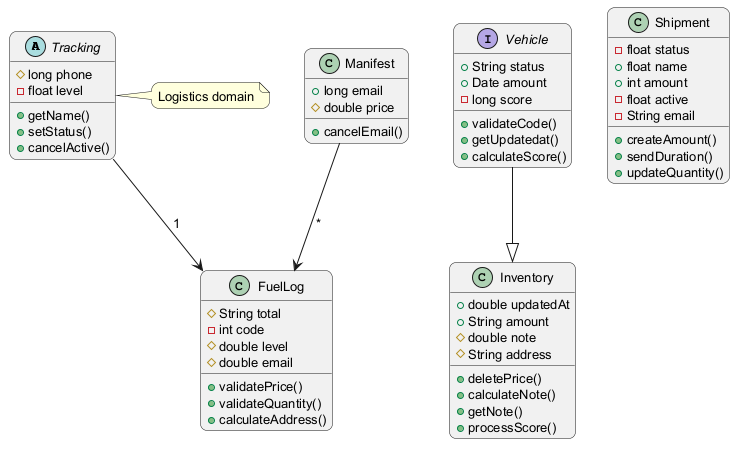

The diagram above was rendered by PlantUML. Its source (embedded in the PNG):
@startuml
skinparam backgroundColor #FFFFFF
skinparam roundCorner 15
skinparam defaultFontSize 13
abstract class Tracking {
  #long phone
  -float level
  +getName()
  +setStatus()
  +cancelActive()
}
class Inventory {
  +double updatedAt
  +String amount
  #double note
  #String address
  +deletePrice()
  +calculateNote()
  +getNote()
  +processScore()
}
class FuelLog {
  #String total
  -int code
  #double level
  #double email
  +validatePrice()
  +validateQuantity()
  +calculateAddress()
}
class Manifest {
  +long email
  #double price
  +cancelEmail()
}
interface Vehicle {
  +String status
  +Date amount
  -long score
  +validateCode()
  +getUpdatedat()
  +calculateScore()
}
class Shipment {
  -float status
  +float name
  +int amount
  -float active
  -String email
  +createAmount()
  +sendDuration()
  +updateQuantity()
}
Tracking --> FuelLog : "1"
Manifest --> FuelLog : "*"
Vehicle --|> Inventory
note right of Tracking : Logistics domain
@enduml